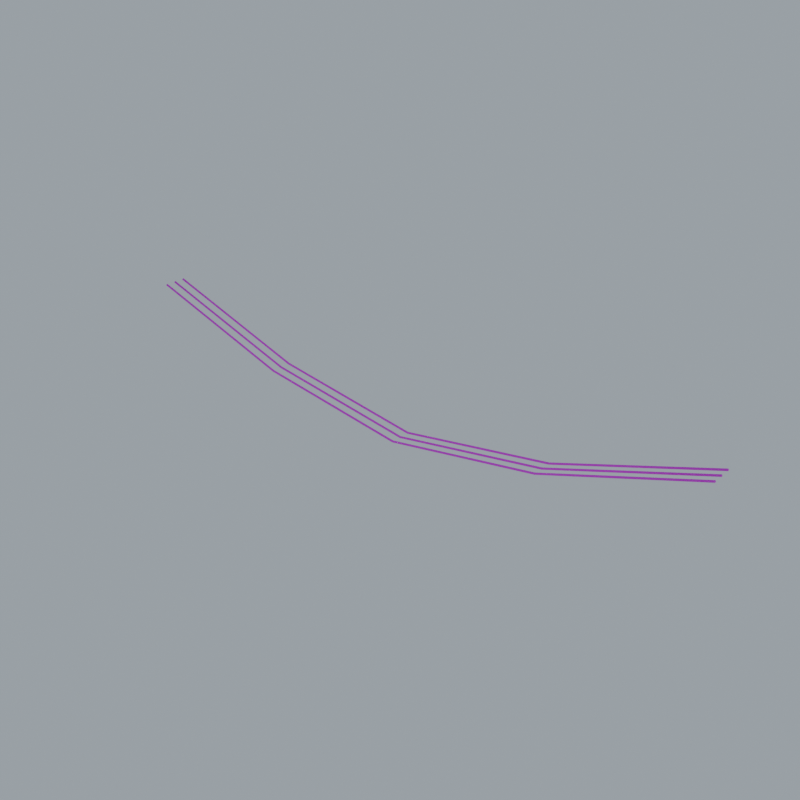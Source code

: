 # Source: cable_span_optimized.blend  (saved by Blender 4.5.87; exported with 4.5.12 LTS)
import bpy
from mathutils import Matrix  # noqa: F401  (used for matrix-valued properties, if any)

bpy.ops.wm.read_factory_settings(use_empty=True)
scene = bpy.context.scene
scene.name = 'Component_cable_span'

# ---- collections
col_02 = bpy.data.collections.new('02_游戏输出_独立组件'); scene.collection.children.link(col_02)
col_sea_scene_scity_cable_span________20 = bpy.data.collections.new('SEA-SCENE-SCITY-CABLE-SPAN_三根下垂电线_20米'); col_02.children.link(col_sea_scene_scity_cable_span________20)
col_90 = bpy.data.collections.new('90_展示环境_不属于组件'); scene.collection.children.link(col_90)

# ---- images (referenced by path relative to the original .blend; pixels are not part of the script)
import os
ASSET_DIR = os.environ.get("B2B_ASSET_DIR", "")  # directory of the original .blend (textures are referenced by path, not embedded)
HERE = os.path.dirname(os.path.abspath(__file__))  # packed textures are extracted next to this script under _unpacked/

def load_image(name, relpath, width, height, colorspace="sRGB"):
    """Load a texture the original file referenced (path relative to the .blend, or extracted next to this script)."""
    p = next((c for c in (os.path.join(HERE, relpath), os.path.join(ASSET_DIR, relpath)) if relpath and os.path.exists(c)), "")
    if p:
        img = bpy.data.images.load(p, check_existing=True)
        img.name = name
    else:  # same state as the original file: an image datablock whose file is absent (Cycles renders it pink)
        img = bpy.data.images.new(name, width, height)
        img.source = "FILE"
        img.filepath = "//" + (relpath or name)
    img.colorspace_settings.name = colorspace
    return img
img_sea_____8x8 = load_image('SEA_公共暖木8x8色板_外链', 'sea_cabin_timber_8x8_512.png', 1024, 1024, 'sRGB')

# ---- materials (node trees are filled in below, after node groups)
mat_sea_matte = bpy.data.materials.new('SEA_Matte')
mat_sea_metal = bpy.data.materials.new('SEA_Metal')
mat_sea_gloss = bpy.data.materials.new('SEA_Gloss')

# ---- material node trees
mat_sea_matte.use_nodes = True; mat_sea_matte.node_tree.nodes.clear()
_N = mat_sea_matte.node_tree.nodes; _L = mat_sea_matte.node_tree.links
n0 = _N.new('ShaderNodeBsdfPrincipled'); n0.name = '原理化 BSDF'; n0.location = (0, 0)
n0.inputs[2].default_value = 0.78
n1 = _N.new('ShaderNodeTexImage'); n1.name = '图像纹理'; n1.location = (0, 0)
n1.image = img_sea_____8x8
n1.interpolation = 'Closest'
n2 = _N.new('ShaderNodeUVMap'); n2.name = 'UV 贴图'; n2.location = (0, 0)
n2.uv_map = 'PaletteUV'
n3 = _N.new('ShaderNodeOutputMaterial'); n3.name = '材质输出'; n3.location = (0, 0)
_L.new(n2.outputs[0], n1.inputs[0])
_L.new(n1.outputs[0], n0.inputs[0])
_L.new(n0.outputs[0], n3.inputs[0])
n3.is_active_output = True
mat_sea_metal.use_nodes = True; mat_sea_metal.node_tree.nodes.clear()
_N = mat_sea_metal.node_tree.nodes; _L = mat_sea_metal.node_tree.links
n0 = _N.new('ShaderNodeBsdfPrincipled'); n0.name = '原理化 BSDF'; n0.location = (0, 0)
n0.inputs[1].default_value = 0.15
n0.inputs[2].default_value = 0.82
n1 = _N.new('ShaderNodeTexImage'); n1.name = '图像纹理'; n1.location = (0, 0)
n1.image = img_sea_____8x8
n1.interpolation = 'Closest'
n2 = _N.new('ShaderNodeUVMap'); n2.name = 'UV 贴图'; n2.location = (0, 0)
n2.uv_map = 'PaletteUV'
n3 = _N.new('ShaderNodeOutputMaterial'); n3.name = '材质输出'; n3.location = (0, 0)
_L.new(n2.outputs[0], n1.inputs[0])
_L.new(n1.outputs[0], n0.inputs[0])
_L.new(n0.outputs[0], n3.inputs[0])
n3.is_active_output = True
mat_sea_gloss.use_nodes = True; mat_sea_gloss.node_tree.nodes.clear()
_N = mat_sea_gloss.node_tree.nodes; _L = mat_sea_gloss.node_tree.links
n0 = _N.new('ShaderNodeBsdfPrincipled'); n0.name = '原理化 BSDF'; n0.location = (0, 0)
n0.inputs[1].default_value = 0.08
n0.inputs[2].default_value = 0.3
n0.inputs[19].default_value = 0.3
n1 = _N.new('ShaderNodeTexImage'); n1.name = '图像纹理'; n1.location = (0, 0)
n1.image = img_sea_____8x8
n1.interpolation = 'Closest'
n2 = _N.new('ShaderNodeUVMap'); n2.name = 'UV 贴图'; n2.location = (0, 0)
n2.uv_map = 'PaletteUV'
n3 = _N.new('ShaderNodeOutputMaterial'); n3.name = '材质输出'; n3.location = (0, 0)
_L.new(n2.outputs[0], n1.inputs[0])
_L.new(n1.outputs[0], n0.inputs[0])
_L.new(n0.outputs[0], n3.inputs[0])
n3.is_active_output = True

# ---- world
world_x = bpy.data.worlds.new('展示环境'); scene.world = world_x
world_x.use_nodes = True; world_x.node_tree.nodes.clear()
_N = world_x.node_tree.nodes; _L = world_x.node_tree.links
n0 = _N.new('ShaderNodeBackground'); n0.name = 'Background'; n0.location = (-200, 100)
n0.inputs[0].default_value = (0.35, 0.4, 0.45, 1.0)
n1 = _N.new('ShaderNodeOutputWorld'); n1.name = 'World Output'; n1.location = (200, 100)
_L.new(n0.outputs[0], n1.inputs[0])
n1.is_active_output = True

# ---- meshes
me_geometry_cable_span = bpy.data.meshes.new('Geometry_cable_span')
me_geometry_cable_span.from_pydata([(-10.0, -0.3817, 2.533), (-10.01, -0.3575, 2.502), (-10.01, -0.3183, 2.514), (-9.993, -0.3183, 2.553), (-9.989, -0.3575, 2.565), (-5.0, -0.3817, 0.8333), (-5.008, -0.3575, 0.801), (-5.005, -0.3183, 0.8133), (-4.995, -0.3183, 0.8532), (-4.992, -0.3575, 0.8656), (0.0, -0.3817, 0.03329), (0.0, -0.3575, 0.0), (0.0, -0.3183, 0.01271), (0.0, -0.3183, 0.05386), (0.0, -0.3575, 0.06657), (5.0, -0.3817, 0.8333), (5.008, -0.3575, 0.801), (5.005, -0.3183, 0.8133), (4.995, -0.3183, 0.8532), (4.992, -0.3575, 0.8656), (10.0, -0.3817, 2.533), (10.01, -0.3575, 2.502), (10.01, -0.3183, 2.514), (9.993, -0.3183, 2.553), (9.989, -0.3575, 2.565), (-10.0, -0.03166, 2.533), (-10.01, -0.007473, 2.502), (-10.01, 0.03166, 2.514), (-9.993, 0.03166, 2.553), (-9.989, -0.007473, 2.565), (-5.0, -0.03166, 0.8333), (-5.008, -0.007473, 0.801), (-5.005, 0.03166, 0.8133), (-4.995, 0.03166, 0.8532), (-4.992, -0.007473, 0.8656), (0.0, -0.03166, 0.03329), (0.0, -0.007473, 0.0), (0.0, 0.03166, 0.01271), (0.0, 0.03166, 0.05386), (0.0, -0.007473, 0.06657), (5.0, -0.03166, 0.8333), (5.008, -0.007473, 0.801), (5.005, 0.03166, 0.8133), (4.995, 0.03166, 0.8532), (4.992, -0.007473, 0.8656), (10.0, -0.03166, 2.533), (10.01, -0.007473, 2.502), (10.01, 0.03166, 2.514), (9.993, 0.03166, 2.553), (9.989, -0.007473, 2.565), (-10.0, 0.3183, 2.533), (-10.01, 0.3425, 2.502), (-10.01, 0.3817, 2.514), (-9.993, 0.3817, 2.553), (-9.989, 0.3425, 2.565), (-5.0, 0.3183, 0.8333), (-5.008, 0.3425, 0.801), (-5.005, 0.3817, 0.8133), (-4.995, 0.3817, 0.8532), (-4.992, 0.3425, 0.8656), (0.0, 0.3183, 0.03329), (0.0, 0.3425, 0.0), (0.0, 0.3817, 0.01271), (0.0, 0.3817, 0.05386), (0.0, 0.3425, 0.06657), (5.0, 0.3183, 0.8333), (5.008, 0.3425, 0.801), (5.005, 0.3817, 0.8133), (4.995, 0.3817, 0.8532), (4.992, 0.3425, 0.8656), (10.0, 0.3183, 2.533), (10.01, 0.3425, 2.502), (10.01, 0.3817, 2.514), (9.993, 0.3817, 2.553), (9.989, 0.3425, 2.565)], [], [(0, 1, 6, 5), (1, 2, 7, 6), (2, 3, 8, 7), (3, 4, 9, 8), (4, 0, 5, 9), (5, 6, 11, 10), (6, 7, 12, 11), (7, 8, 13, 12), (8, 9, 14, 13), (9, 5, 10, 14), (10, 11, 16, 15), (11, 12, 17, 16), (12, 13, 18, 17), (13, 14, 19, 18), (14, 10, 15, 19), (15, 16, 21, 20), (16, 17, 22, 21), (17, 18, 23, 22), (18, 19, 24, 23), (19, 15, 20, 24), (4, 3, 2, 1, 0), (20, 21, 22, 23, 24), (25, 26, 31, 30), (26, 27, 32, 31), (27, 28, 33, 32), (28, 29, 34, 33), (29, 25, 30, 34), (30, 31, 36, 35), (31, 32, 37, 36), (32, 33, 38, 37), (33, 34, 39, 38), (34, 30, 35, 39), (35, 36, 41, 40), (36, 37, 42, 41), (37, 38, 43, 42), (38, 39, 44, 43), (39, 35, 40, 44), (40, 41, 46, 45), (41, 42, 47, 46), (42, 43, 48, 47), (43, 44, 49, 48), (44, 40, 45, 49), (29, 28, 27, 26, 25), (45, 46, 47, 48, 49), (50, 51, 56, 55), (51, 52, 57, 56), (52, 53, 58, 57), (53, 54, 59, 58), (54, 50, 55, 59), (55, 56, 61, 60), (56, 57, 62, 61), (57, 58, 63, 62), (58, 59, 64, 63), (59, 55, 60, 64), (60, 61, 66, 65), (61, 62, 67, 66), (62, 63, 68, 67), (63, 64, 69, 68), (64, 60, 65, 69), (65, 66, 71, 70), (66, 67, 72, 71), (67, 68, 73, 72), (68, 69, 74, 73), (69, 65, 70, 74), (54, 53, 52, 51, 50), (70, 71, 72, 73, 74)])
me_geometry_cable_span.polygons.foreach_set('use_smooth', [1, 1, 1, 1, 1, 1, 1, 1, 1, 1, 1, 1, 1, 1, 1, 1, 1, 1, 1, 1, 0, 0, 1, 1, 1, 1, 1, 1, 1, 1, 1, 1, 1, 1, 1, 1, 1, 1, 1, 1, 1, 1, 0, 0, 1, 1, 1, 1, 1, 1, 1, 1, 1, 1, 1, 1, 1, 1, 1, 1, 1, 1, 1, 1, 0, 0])
me_geometry_cable_span.polygons.foreach_set('material_index', [1, 1, 1, 1, 1, 1, 1, 1, 1, 1, 1, 1, 1, 1, 1, 1, 1, 1, 1, 1, 1, 1, 1, 1, 1, 1, 1, 1, 1, 1, 1, 1, 1, 1, 1, 1, 1, 1, 1, 1, 1, 1, 1, 1, 1, 1, 1, 1, 1, 1, 1, 1, 1, 1, 1, 1, 1, 1, 1, 1, 1, 1, 1, 1, 1, 1])
_uv = me_geometry_cable_span.uv_layers.new(name='PaletteUV')
_uv.uv.foreach_set('vector', [0.3355, 0.0625, 0.3125, 0.0855, 0.2895, 0.0625, 0.3125, 0.0395, 0.3355, 0.0625, 0.3125, 0.0855, 0.2895, 0.0625, 0.3125, 0.0395, 0.3355, 0.0625, 0.3125, 0.0855, 0.2895, 0.0625, 0.3125, 0.0395, 0.3355, 0.0625, 0.3125, 0.0855, 0.2895, 0.0625, 0.3125, 0.0395, 0.3355, 0.0625, 0.3125, 0.0855, 0.2895, 0.0625, 0.3125, 0.0395, 0.3355, 0.0625, 0.3125, 0.0855, 0.2895, 0.0625, 0.3125, 0.0395, 0.3355, 0.0625, 0.3125, 0.0855, 0.2895, 0.0625, 0.3125, 0.0395, 0.3355, 0.0625, 0.3125, 0.0855, 0.2895, 0.0625, 0.3125, 0.0395, 0.3355, 0.0625, 0.3125, 0.0855, 0.2895, 0.0625, 0.3125, 0.0395, 0.3355, 0.0625, 0.3125, 0.0855, 0.2895, 0.0625, 0.3125, 0.0395, 0.3355, 0.0625, 0.3125, 0.0855, 0.2895, 0.0625, 0.3125, 0.0395, 0.3355, 0.0625, 0.3125, 0.0855, 0.2895, 0.0625, 0.3125, 0.0395, 0.3355, 0.0625, 0.3125, 0.0855, 0.2895, 0.0625, 0.3125, 0.0395, 0.3355, 0.0625, 0.3125, 0.0855, 0.2895, 0.0625, 0.3125, 0.0395, 0.3355, 0.0625, 0.3125, 0.0855, 0.2895, 0.0625, 0.3125, 0.0395, 0.3355, 0.0625, 0.3125, 0.0855, 0.2895, 0.0625, 0.3125, 0.0395, 0.3355, 0.0625, 0.3125, 0.0855, 0.2895, 0.0625, 0.3125, 0.0395, 0.3355, 0.0625, 0.3125, 0.0855, 0.2895, 0.0625, 0.3125, 0.0395, 0.3355, 0.0625, 0.3125, 0.0855, 0.2895, 0.0625, 0.3125, 0.0395, 0.3355, 0.0625, 0.3125, 0.0855, 0.2895, 0.0625, 0.3125, 0.0395, 0.3355, 0.0625, 0.3196, 0.08437, 0.2939, 0.07602, 0.2939, 0.04898, 0.3196, 0.04063, 0.3355, 0.0625, 0.3196, 0.08437, 0.2939, 0.07602, 0.2939, 0.04898, 0.3196, 0.04063, 0.3355, 0.0625, 0.3125, 0.0855, 0.2895, 0.0625, 0.3125, 0.0395, 0.3355, 0.0625, 0.3125, 0.0855, 0.2895, 0.0625, 0.3125, 0.0395, 0.3355, 0.0625, 0.3125, 0.0855, 0.2895, 0.0625, 0.3125, 0.0395, 0.3355, 0.0625, 0.3125, 0.0855, 0.2895, 0.0625, 0.3125, 0.0395, 0.3355, 0.0625, 0.3125, 0.0855, 0.2895, 0.0625, 0.3125, 0.0395, 0.3355, 0.0625, 0.3125, 0.0855, 0.2895, 0.0625, 0.3125, 0.0395, 0.3355, 0.0625, 0.3125, 0.0855, 0.2895, 0.0625, 0.3125, 0.0395, 0.3355, 0.0625, 0.3125, 0.0855, 0.2895, 0.0625, 0.3125, 0.0395, 0.3355, 0.0625, 0.3125, 0.0855, 0.2895, 0.0625, 0.3125, 0.0395, 0.3355, 0.0625, 0.3125, 0.0855, 0.2895, 0.0625, 0.3125, 0.0395, 0.3355, 0.0625, 0.3125, 0.0855, 0.2895, 0.0625, 0.3125, 0.0395, 0.3355, 0.0625, 0.3125, 0.0855, 0.2895, 0.0625, 0.3125, 0.0395, 0.3355, 0.0625, 0.3125, 0.0855, 0.2895, 0.0625, 0.3125, 0.0395, 0.3355, 0.0625, 0.3125, 0.0855, 0.2895, 0.0625, 0.3125, 0.0395, 0.3355, 0.0625, 0.3125, 0.0855, 0.2895, 0.0625, 0.3125, 0.0395, 0.3355, 0.0625, 0.3125, 0.0855, 0.2895, 0.0625, 0.3125, 0.0395, 0.3355, 0.0625, 0.3125, 0.0855, 0.2895, 0.0625, 0.3125, 0.0395, 0.3355, 0.0625, 0.3125, 0.0855, 0.2895, 0.0625, 0.3125, 0.0395, 0.3355, 0.0625, 0.3125, 0.0855, 0.2895, 0.0625, 0.3125, 0.0395, 0.3355, 0.0625, 0.3125, 0.0855, 0.2895, 0.0625, 0.3125, 0.0395, 0.3355, 0.0625, 0.3196, 0.08437, 0.2939, 0.07602, 0.2939, 0.04898, 0.3196, 0.04063, 0.3355, 0.0625, 0.3196, 0.08437, 0.2939, 0.07602, 0.2939, 0.04898, 0.3196, 0.04063, 0.3355, 0.0625, 0.3125, 0.0855, 0.2895, 0.0625, 0.3125, 0.0395, 0.3355, 0.0625, 0.3125, 0.0855, 0.2895, 0.0625, 0.3125, 0.0395, 0.3355, 0.0625, 0.3125, 0.0855, 0.2895, 0.0625, 0.3125, 0.0395, 0.3355, 0.0625, 0.3125, 0.0855, 0.2895, 0.0625, 0.3125, 0.0395, 0.3355, 0.0625, 0.3125, 0.0855, 0.2895, 0.0625, 0.3125, 0.0395, 0.3355, 0.0625, 0.3125, 0.0855, 0.2895, 0.0625, 0.3125, 0.0395, 0.3355, 0.0625, 0.3125, 0.0855, 0.2895, 0.0625, 0.3125, 0.0395, 0.3355, 0.0625, 0.3125, 0.0855, 0.2895, 0.0625, 0.3125, 0.0395, 0.3355, 0.0625, 0.3125, 0.0855, 0.2895, 0.0625, 0.3125, 0.0395, 0.3355, 0.0625, 0.3125, 0.0855, 0.2895, 0.0625, 0.3125, 0.0395, 0.3355, 0.0625, 0.3125, 0.0855, 0.2895, 0.0625, 0.3125, 0.0395, 0.3355, 0.0625, 0.3125, 0.0855, 0.2895, 0.0625, 0.3125, 0.0395, 0.3355, 0.0625, 0.3125, 0.0855, 0.2895, 0.0625, 0.3125, 0.0395, 0.3355, 0.0625, 0.3125, 0.0855, 0.2895, 0.0625, 0.3125, 0.0395, 0.3355, 0.0625, 0.3125, 0.0855, 0.2895, 0.0625, 0.3125, 0.0395, 0.3355, 0.0625, 0.3125, 0.0855, 0.2895, 0.0625, 0.3125, 0.0395, 0.3355, 0.0625, 0.3125, 0.0855, 0.2895, 0.0625, 0.3125, 0.0395, 0.3355, 0.0625, 0.3125, 0.0855, 0.2895, 0.0625, 0.3125, 0.0395, 0.3355, 0.0625, 0.3125, 0.0855, 0.2895, 0.0625, 0.3125, 0.0395, 0.3355, 0.0625, 0.3125, 0.0855, 0.2895, 0.0625, 0.3125, 0.0395, 0.3355, 0.0625, 0.3196, 0.08437, 0.2939, 0.07602, 0.2939, 0.04898, 0.3196, 0.04063, 0.3355, 0.0625, 0.3196, 0.08437, 0.2939, 0.07602, 0.2939, 0.04898, 0.3196, 0.04063])
me_geometry_cable_span.materials.append(mat_sea_matte)
me_geometry_cable_span.materials.append(mat_sea_metal)
me_geometry_cable_span.materials.append(mat_sea_gloss)
me_geometry_cable_span.update()

# ---- objects
ob_mesh_cable_span = bpy.data.objects.new('Mesh_cable_span', me_geometry_cable_span)
ob_root_cable_span = bpy.data.objects.new('Root_cable_span', None)

# ---- transforms, parenting, visibility, modifiers, constraints
ob_mesh_cable_span.parent = ob_root_cable_span
ob_mesh_cable_span.location = (0.0, 0.0, 0.0)
ob_root_cable_span.location = (0.0, 0.0, 0.0)

# ---- collection membership
col_sea_scene_scity_cable_span________20.objects.link(ob_mesh_cable_span)
col_sea_scene_scity_cable_span________20.objects.link(ob_root_cable_span)

# ---- scene / render settings (as saved in the file)
scene.frame_start = 1; scene.frame_end = 250; scene.frame_set(1)
scene.render.engine = 'BLENDER_EEVEE_NEXT'
scene.render.resolution_x = 1024
scene.render.resolution_y = 1024
bpy.context.view_layer.update()

# ---- added for rendering (the .blend has no active camera): camera
cam_auto = bpy.data.cameras.new('AutoCamera')
cam_auto.lens = 50.0
cam_auto.sensor_width = 36.0
cam_auto.clip_end = 1000.0
ob_auto_camera = bpy.data.objects.new('AutoCamera', cam_auto)
scene.collection.objects.link(ob_auto_camera)
ob_auto_camera.location = (18.689, -22.4269, 16.2336)
ob_auto_camera.rotation_euler = (1.09748, -7.21219e-08, 0.694738)
scene.camera = ob_auto_camera
bpy.context.view_layer.update()
